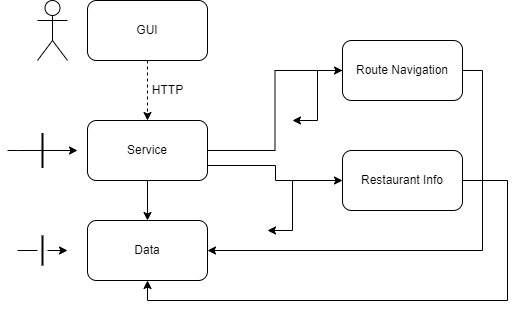

The diagram above was exported from draw.io. Its source (the exported page's mxGraphModel, read from the mxfile embedded in the PNG):
<mxGraphModel dx="1038" dy="579" grid="1" gridSize="10" guides="1" tooltips="1" connect="1" arrows="1" fold="1" page="1" pageScale="1" pageWidth="850" pageHeight="1100" math="0" shadow="0">
  <root>
    <mxCell id="0" />
    <mxCell id="1" parent="0" />
    <mxCell id="zmGrE_IoN04Ghu8l7uWu-36" style="edgeStyle=orthogonalEdgeStyle;rounded=0;orthogonalLoop=1;jettySize=auto;html=1;exitX=1;exitY=0.5;exitDx=0;exitDy=0;entryX=0;entryY=0.5;entryDx=0;entryDy=0;" edge="1" parent="1" source="zmGrE_IoN04Ghu8l7uWu-5" target="zmGrE_IoN04Ghu8l7uWu-8">
      <mxGeometry relative="1" as="geometry" />
    </mxCell>
    <mxCell id="zmGrE_IoN04Ghu8l7uWu-37" style="edgeStyle=orthogonalEdgeStyle;rounded=0;orthogonalLoop=1;jettySize=auto;html=1;exitX=1;exitY=0.75;exitDx=0;exitDy=0;entryX=0;entryY=0.5;entryDx=0;entryDy=0;" edge="1" parent="1" source="zmGrE_IoN04Ghu8l7uWu-5" target="zmGrE_IoN04Ghu8l7uWu-9">
      <mxGeometry relative="1" as="geometry">
        <Array as="points">
          <mxPoint x="298" y="235" />
          <mxPoint x="298" y="250" />
        </Array>
      </mxGeometry>
    </mxCell>
    <mxCell id="zmGrE_IoN04Ghu8l7uWu-46" style="edgeStyle=orthogonalEdgeStyle;rounded=0;orthogonalLoop=1;jettySize=auto;html=1;exitX=0.5;exitY=1;exitDx=0;exitDy=0;entryX=0.5;entryY=0;entryDx=0;entryDy=0;" edge="1" parent="1" source="zmGrE_IoN04Ghu8l7uWu-5" target="zmGrE_IoN04Ghu8l7uWu-6">
      <mxGeometry relative="1" as="geometry" />
    </mxCell>
    <mxCell id="zmGrE_IoN04Ghu8l7uWu-5" value="Service" style="rounded=1;whiteSpace=wrap;html=1;" vertex="1" parent="1">
      <mxGeometry x="110" y="190" width="120" height="60" as="geometry" />
    </mxCell>
    <mxCell id="zmGrE_IoN04Ghu8l7uWu-6" value="Data" style="rounded=1;whiteSpace=wrap;html=1;" vertex="1" parent="1">
      <mxGeometry x="110" y="290" width="120" height="60" as="geometry" />
    </mxCell>
    <mxCell id="zmGrE_IoN04Ghu8l7uWu-43" style="edgeStyle=orthogonalEdgeStyle;rounded=0;orthogonalLoop=1;jettySize=auto;html=1;exitX=1;exitY=0.5;exitDx=0;exitDy=0;entryX=1;entryY=0.5;entryDx=0;entryDy=0;" edge="1" parent="1" source="zmGrE_IoN04Ghu8l7uWu-8" target="zmGrE_IoN04Ghu8l7uWu-6">
      <mxGeometry relative="1" as="geometry" />
    </mxCell>
    <mxCell id="zmGrE_IoN04Ghu8l7uWu-8" value="Route Navigation" style="rounded=1;whiteSpace=wrap;html=1;" vertex="1" parent="1">
      <mxGeometry x="365" y="110" width="120" height="60" as="geometry" />
    </mxCell>
    <mxCell id="zmGrE_IoN04Ghu8l7uWu-44" style="edgeStyle=orthogonalEdgeStyle;rounded=0;orthogonalLoop=1;jettySize=auto;html=1;exitX=1;exitY=0.5;exitDx=0;exitDy=0;entryX=0.5;entryY=1;entryDx=0;entryDy=0;" edge="1" parent="1" source="zmGrE_IoN04Ghu8l7uWu-9" target="zmGrE_IoN04Ghu8l7uWu-6">
      <mxGeometry relative="1" as="geometry">
        <Array as="points">
          <mxPoint x="530" y="250" />
          <mxPoint x="530" y="370" />
          <mxPoint x="170" y="370" />
        </Array>
      </mxGeometry>
    </mxCell>
    <mxCell id="zmGrE_IoN04Ghu8l7uWu-9" value="Restaurant Info" style="rounded=1;whiteSpace=wrap;html=1;" vertex="1" parent="1">
      <mxGeometry x="365" y="220" width="120" height="60" as="geometry" />
    </mxCell>
    <mxCell id="zmGrE_IoN04Ghu8l7uWu-14" value="GUI" style="rounded=1;whiteSpace=wrap;html=1;" vertex="1" parent="1">
      <mxGeometry x="110" y="70" width="120" height="60" as="geometry" />
    </mxCell>
    <mxCell id="zmGrE_IoN04Ghu8l7uWu-21" value="" style="html=1;labelBackgroundColor=#ffffff;startArrow=none;startFill=0;startSize=6;endArrow=classic;endFill=1;endSize=6;jettySize=auto;orthogonalLoop=1;strokeWidth=1;dashed=1;fontSize=14;rounded=0;entryX=0.5;entryY=0;entryDx=0;entryDy=0;exitX=0.5;exitY=1;exitDx=0;exitDy=0;" edge="1" parent="1" source="zmGrE_IoN04Ghu8l7uWu-14" target="zmGrE_IoN04Ghu8l7uWu-5">
      <mxGeometry width="60" height="60" relative="1" as="geometry">
        <mxPoint x="60" y="170" as="sourcePoint" />
        <mxPoint x="350" y="370" as="targetPoint" />
      </mxGeometry>
    </mxCell>
    <mxCell id="zmGrE_IoN04Ghu8l7uWu-22" value="HTTP" style="text;html=1;align=center;verticalAlign=middle;resizable=0;points=[];autosize=1;strokeColor=none;fillColor=none;" vertex="1" parent="1">
      <mxGeometry x="165" y="150" width="50" height="20" as="geometry" />
    </mxCell>
    <mxCell id="zmGrE_IoN04Ghu8l7uWu-23" value="&lt;br&gt;" style="shape=umlActor;verticalLabelPosition=bottom;verticalAlign=top;html=1;outlineConnect=0;" vertex="1" parent="1">
      <mxGeometry x="60" y="70" width="30" height="60" as="geometry" />
    </mxCell>
    <mxCell id="zmGrE_IoN04Ghu8l7uWu-25" value="" style="endArrow=classic;html=1;rounded=0;" edge="1" parent="1">
      <mxGeometry width="50" height="50" relative="1" as="geometry">
        <mxPoint x="30" y="220" as="sourcePoint" />
        <mxPoint x="100" y="220" as="targetPoint" />
        <Array as="points">
          <mxPoint x="40" y="220" />
        </Array>
      </mxGeometry>
    </mxCell>
    <mxCell id="zmGrE_IoN04Ghu8l7uWu-26" value="" style="line;strokeWidth=2;html=1;direction=south;" vertex="1" parent="1">
      <mxGeometry x="60" y="202.5" width="10" height="35" as="geometry" />
    </mxCell>
    <mxCell id="zmGrE_IoN04Ghu8l7uWu-30" value="" style="endArrow=classic;html=1;rounded=0;startArrow=none;" edge="1" parent="1" source="zmGrE_IoN04Ghu8l7uWu-31">
      <mxGeometry width="50" height="50" relative="1" as="geometry">
        <mxPoint x="40" y="320" as="sourcePoint" />
        <mxPoint x="90" y="320" as="targetPoint" />
      </mxGeometry>
    </mxCell>
    <mxCell id="zmGrE_IoN04Ghu8l7uWu-31" value="" style="line;strokeWidth=2;direction=south;html=1;" vertex="1" parent="1">
      <mxGeometry x="60" y="305" width="10" height="30" as="geometry" />
    </mxCell>
    <mxCell id="zmGrE_IoN04Ghu8l7uWu-32" value="" style="endArrow=none;html=1;rounded=0;" edge="1" parent="1" target="zmGrE_IoN04Ghu8l7uWu-31">
      <mxGeometry width="50" height="50" relative="1" as="geometry">
        <mxPoint x="40" y="320" as="sourcePoint" />
        <mxPoint x="90" y="320" as="targetPoint" />
      </mxGeometry>
    </mxCell>
    <mxCell id="zmGrE_IoN04Ghu8l7uWu-41" value="" style="edgeStyle=elbowEdgeStyle;elbow=horizontal;endArrow=classic;html=1;rounded=0;" edge="1" parent="1">
      <mxGeometry width="50" height="50" relative="1" as="geometry">
        <mxPoint x="340" y="250" as="sourcePoint" />
        <mxPoint x="290" y="300" as="targetPoint" />
      </mxGeometry>
    </mxCell>
    <mxCell id="zmGrE_IoN04Ghu8l7uWu-42" value="" style="edgeStyle=elbowEdgeStyle;elbow=horizontal;endArrow=classic;html=1;rounded=0;" edge="1" parent="1">
      <mxGeometry width="50" height="50" relative="1" as="geometry">
        <mxPoint x="365" y="140" as="sourcePoint" />
        <mxPoint x="315" y="190" as="targetPoint" />
      </mxGeometry>
    </mxCell>
  </root>
</mxGraphModel>